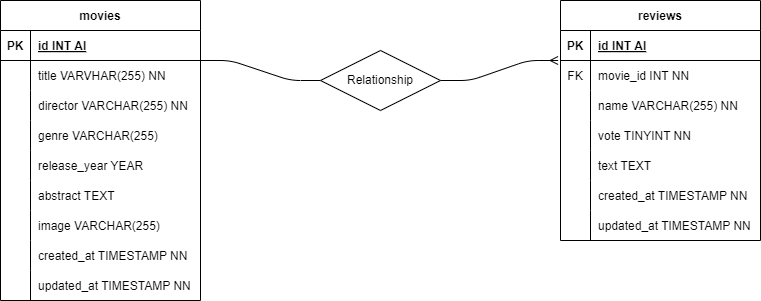

The diagram above was exported from draw.io. Its source (the exported page's mxGraphModel, read from the mxfile embedded in the PNG):
<mxGraphModel dx="1187" dy="590" grid="1" gridSize="10" guides="1" tooltips="1" connect="1" arrows="1" fold="1" page="1" pageScale="1" pageWidth="2339" pageHeight="3300" math="0" shadow="0">
  <root>
    <mxCell id="0" />
    <mxCell id="1" parent="0" />
    <mxCell id="2" value="movies" style="shape=table;startSize=30;container=1;collapsible=1;childLayout=tableLayout;fixedRows=1;rowLines=0;fontStyle=1;align=center;resizeLast=1;" vertex="1" parent="1">
      <mxGeometry x="80" y="80" width="200" height="300" as="geometry" />
    </mxCell>
    <mxCell id="3" value="" style="shape=tableRow;horizontal=0;startSize=0;swimlaneHead=0;swimlaneBody=0;fillColor=none;collapsible=0;dropTarget=0;points=[[0,0.5],[1,0.5]];portConstraint=eastwest;top=0;left=0;right=0;bottom=1;" vertex="1" parent="2">
      <mxGeometry y="30" width="200" height="30" as="geometry" />
    </mxCell>
    <mxCell id="4" value="PK" style="shape=partialRectangle;connectable=0;fillColor=none;top=0;left=0;bottom=0;right=0;fontStyle=1;overflow=hidden;" vertex="1" parent="3">
      <mxGeometry width="30" height="30" as="geometry">
        <mxRectangle width="30" height="30" as="alternateBounds" />
      </mxGeometry>
    </mxCell>
    <mxCell id="5" value="id INT AI" style="shape=partialRectangle;connectable=0;fillColor=none;top=0;left=0;bottom=0;right=0;align=left;spacingLeft=6;fontStyle=5;overflow=hidden;" vertex="1" parent="3">
      <mxGeometry x="30" width="170" height="30" as="geometry">
        <mxRectangle width="170" height="30" as="alternateBounds" />
      </mxGeometry>
    </mxCell>
    <mxCell id="6" value="" style="shape=tableRow;horizontal=0;startSize=0;swimlaneHead=0;swimlaneBody=0;fillColor=none;collapsible=0;dropTarget=0;points=[[0,0.5],[1,0.5]];portConstraint=eastwest;top=0;left=0;right=0;bottom=0;" vertex="1" parent="2">
      <mxGeometry y="60" width="200" height="30" as="geometry" />
    </mxCell>
    <mxCell id="7" value="" style="shape=partialRectangle;connectable=0;fillColor=none;top=0;left=0;bottom=0;right=0;editable=1;overflow=hidden;" vertex="1" parent="6">
      <mxGeometry width="30" height="30" as="geometry">
        <mxRectangle width="30" height="30" as="alternateBounds" />
      </mxGeometry>
    </mxCell>
    <mxCell id="8" value="title VARVHAR(255) NN" style="shape=partialRectangle;connectable=0;fillColor=none;top=0;left=0;bottom=0;right=0;align=left;spacingLeft=6;overflow=hidden;" vertex="1" parent="6">
      <mxGeometry x="30" width="170" height="30" as="geometry">
        <mxRectangle width="170" height="30" as="alternateBounds" />
      </mxGeometry>
    </mxCell>
    <mxCell id="9" value="" style="shape=tableRow;horizontal=0;startSize=0;swimlaneHead=0;swimlaneBody=0;fillColor=none;collapsible=0;dropTarget=0;points=[[0,0.5],[1,0.5]];portConstraint=eastwest;top=0;left=0;right=0;bottom=0;" vertex="1" parent="2">
      <mxGeometry y="90" width="200" height="30" as="geometry" />
    </mxCell>
    <mxCell id="10" value="" style="shape=partialRectangle;connectable=0;fillColor=none;top=0;left=0;bottom=0;right=0;editable=1;overflow=hidden;" vertex="1" parent="9">
      <mxGeometry width="30" height="30" as="geometry">
        <mxRectangle width="30" height="30" as="alternateBounds" />
      </mxGeometry>
    </mxCell>
    <mxCell id="11" value="director VARCHAR(255) NN" style="shape=partialRectangle;connectable=0;fillColor=none;top=0;left=0;bottom=0;right=0;align=left;spacingLeft=6;overflow=hidden;" vertex="1" parent="9">
      <mxGeometry x="30" width="170" height="30" as="geometry">
        <mxRectangle width="170" height="30" as="alternateBounds" />
      </mxGeometry>
    </mxCell>
    <mxCell id="31" value="" style="shape=tableRow;horizontal=0;startSize=0;swimlaneHead=0;swimlaneBody=0;fillColor=none;collapsible=0;dropTarget=0;points=[[0,0.5],[1,0.5]];portConstraint=eastwest;top=0;left=0;right=0;bottom=0;" vertex="1" parent="2">
      <mxGeometry y="120" width="200" height="30" as="geometry" />
    </mxCell>
    <mxCell id="32" value="" style="shape=partialRectangle;connectable=0;fillColor=none;top=0;left=0;bottom=0;right=0;editable=1;overflow=hidden;" vertex="1" parent="31">
      <mxGeometry width="30" height="30" as="geometry">
        <mxRectangle width="30" height="30" as="alternateBounds" />
      </mxGeometry>
    </mxCell>
    <mxCell id="33" value="genre VARCHAR(255)" style="shape=partialRectangle;connectable=0;fillColor=none;top=0;left=0;bottom=0;right=0;align=left;spacingLeft=6;overflow=hidden;" vertex="1" parent="31">
      <mxGeometry x="30" width="170" height="30" as="geometry">
        <mxRectangle width="170" height="30" as="alternateBounds" />
      </mxGeometry>
    </mxCell>
    <mxCell id="34" value="" style="shape=tableRow;horizontal=0;startSize=0;swimlaneHead=0;swimlaneBody=0;fillColor=none;collapsible=0;dropTarget=0;points=[[0,0.5],[1,0.5]];portConstraint=eastwest;top=0;left=0;right=0;bottom=0;" vertex="1" parent="2">
      <mxGeometry y="150" width="200" height="30" as="geometry" />
    </mxCell>
    <mxCell id="35" value="" style="shape=partialRectangle;connectable=0;fillColor=none;top=0;left=0;bottom=0;right=0;editable=1;overflow=hidden;" vertex="1" parent="34">
      <mxGeometry width="30" height="30" as="geometry">
        <mxRectangle width="30" height="30" as="alternateBounds" />
      </mxGeometry>
    </mxCell>
    <mxCell id="36" value="release_year YEAR" style="shape=partialRectangle;connectable=0;fillColor=none;top=0;left=0;bottom=0;right=0;align=left;spacingLeft=6;overflow=hidden;" vertex="1" parent="34">
      <mxGeometry x="30" width="170" height="30" as="geometry">
        <mxRectangle width="170" height="30" as="alternateBounds" />
      </mxGeometry>
    </mxCell>
    <mxCell id="37" value="" style="shape=tableRow;horizontal=0;startSize=0;swimlaneHead=0;swimlaneBody=0;fillColor=none;collapsible=0;dropTarget=0;points=[[0,0.5],[1,0.5]];portConstraint=eastwest;top=0;left=0;right=0;bottom=0;" vertex="1" parent="2">
      <mxGeometry y="180" width="200" height="30" as="geometry" />
    </mxCell>
    <mxCell id="38" value="" style="shape=partialRectangle;connectable=0;fillColor=none;top=0;left=0;bottom=0;right=0;editable=1;overflow=hidden;" vertex="1" parent="37">
      <mxGeometry width="30" height="30" as="geometry">
        <mxRectangle width="30" height="30" as="alternateBounds" />
      </mxGeometry>
    </mxCell>
    <mxCell id="39" value="abstract TEXT" style="shape=partialRectangle;connectable=0;fillColor=none;top=0;left=0;bottom=0;right=0;align=left;spacingLeft=6;overflow=hidden;" vertex="1" parent="37">
      <mxGeometry x="30" width="170" height="30" as="geometry">
        <mxRectangle width="170" height="30" as="alternateBounds" />
      </mxGeometry>
    </mxCell>
    <mxCell id="40" value="" style="shape=tableRow;horizontal=0;startSize=0;swimlaneHead=0;swimlaneBody=0;fillColor=none;collapsible=0;dropTarget=0;points=[[0,0.5],[1,0.5]];portConstraint=eastwest;top=0;left=0;right=0;bottom=0;" vertex="1" parent="2">
      <mxGeometry y="210" width="200" height="30" as="geometry" />
    </mxCell>
    <mxCell id="41" value="" style="shape=partialRectangle;connectable=0;fillColor=none;top=0;left=0;bottom=0;right=0;editable=1;overflow=hidden;" vertex="1" parent="40">
      <mxGeometry width="30" height="30" as="geometry">
        <mxRectangle width="30" height="30" as="alternateBounds" />
      </mxGeometry>
    </mxCell>
    <mxCell id="42" value="image VARCHAR(255)" style="shape=partialRectangle;connectable=0;fillColor=none;top=0;left=0;bottom=0;right=0;align=left;spacingLeft=6;overflow=hidden;" vertex="1" parent="40">
      <mxGeometry x="30" width="170" height="30" as="geometry">
        <mxRectangle width="170" height="30" as="alternateBounds" />
      </mxGeometry>
    </mxCell>
    <mxCell id="43" value="" style="shape=tableRow;horizontal=0;startSize=0;swimlaneHead=0;swimlaneBody=0;fillColor=none;collapsible=0;dropTarget=0;points=[[0,0.5],[1,0.5]];portConstraint=eastwest;top=0;left=0;right=0;bottom=0;" vertex="1" parent="2">
      <mxGeometry y="240" width="200" height="30" as="geometry" />
    </mxCell>
    <mxCell id="44" value="" style="shape=partialRectangle;connectable=0;fillColor=none;top=0;left=0;bottom=0;right=0;editable=1;overflow=hidden;" vertex="1" parent="43">
      <mxGeometry width="30" height="30" as="geometry">
        <mxRectangle width="30" height="30" as="alternateBounds" />
      </mxGeometry>
    </mxCell>
    <mxCell id="45" value="created_at TIMESTAMP NN" style="shape=partialRectangle;connectable=0;fillColor=none;top=0;left=0;bottom=0;right=0;align=left;spacingLeft=6;overflow=hidden;" vertex="1" parent="43">
      <mxGeometry x="30" width="170" height="30" as="geometry">
        <mxRectangle width="170" height="30" as="alternateBounds" />
      </mxGeometry>
    </mxCell>
    <mxCell id="12" value="" style="shape=tableRow;horizontal=0;startSize=0;swimlaneHead=0;swimlaneBody=0;fillColor=none;collapsible=0;dropTarget=0;points=[[0,0.5],[1,0.5]];portConstraint=eastwest;top=0;left=0;right=0;bottom=0;" vertex="1" parent="2">
      <mxGeometry y="270" width="200" height="30" as="geometry" />
    </mxCell>
    <mxCell id="13" value="" style="shape=partialRectangle;connectable=0;fillColor=none;top=0;left=0;bottom=0;right=0;editable=1;overflow=hidden;" vertex="1" parent="12">
      <mxGeometry width="30" height="30" as="geometry">
        <mxRectangle width="30" height="30" as="alternateBounds" />
      </mxGeometry>
    </mxCell>
    <mxCell id="14" value="updated_at TIMESTAMP NN" style="shape=partialRectangle;connectable=0;fillColor=none;top=0;left=0;bottom=0;right=0;align=left;spacingLeft=6;overflow=hidden;" vertex="1" parent="12">
      <mxGeometry x="30" width="170" height="30" as="geometry">
        <mxRectangle width="170" height="30" as="alternateBounds" />
      </mxGeometry>
    </mxCell>
    <mxCell id="15" value="reviews" style="shape=table;startSize=30;container=1;collapsible=1;childLayout=tableLayout;fixedRows=1;rowLines=0;fontStyle=1;align=center;resizeLast=1;" vertex="1" parent="1">
      <mxGeometry x="640" y="80" width="200" height="240" as="geometry" />
    </mxCell>
    <mxCell id="16" value="" style="shape=tableRow;horizontal=0;startSize=0;swimlaneHead=0;swimlaneBody=0;fillColor=none;collapsible=0;dropTarget=0;points=[[0,0.5],[1,0.5]];portConstraint=eastwest;top=0;left=0;right=0;bottom=1;" vertex="1" parent="15">
      <mxGeometry y="30" width="200" height="30" as="geometry" />
    </mxCell>
    <mxCell id="17" value="PK" style="shape=partialRectangle;connectable=0;fillColor=none;top=0;left=0;bottom=0;right=0;fontStyle=1;overflow=hidden;" vertex="1" parent="16">
      <mxGeometry width="30" height="30" as="geometry">
        <mxRectangle width="30" height="30" as="alternateBounds" />
      </mxGeometry>
    </mxCell>
    <mxCell id="18" value="id INT AI" style="shape=partialRectangle;connectable=0;fillColor=none;top=0;left=0;bottom=0;right=0;align=left;spacingLeft=6;fontStyle=5;overflow=hidden;" vertex="1" parent="16">
      <mxGeometry x="30" width="170" height="30" as="geometry">
        <mxRectangle width="170" height="30" as="alternateBounds" />
      </mxGeometry>
    </mxCell>
    <mxCell id="19" value="" style="shape=tableRow;horizontal=0;startSize=0;swimlaneHead=0;swimlaneBody=0;fillColor=none;collapsible=0;dropTarget=0;points=[[0,0.5],[1,0.5]];portConstraint=eastwest;top=0;left=0;right=0;bottom=0;" vertex="1" parent="15">
      <mxGeometry y="60" width="200" height="30" as="geometry" />
    </mxCell>
    <mxCell id="20" value="FK" style="shape=partialRectangle;connectable=0;fillColor=none;top=0;left=0;bottom=0;right=0;editable=1;overflow=hidden;" vertex="1" parent="19">
      <mxGeometry width="30" height="30" as="geometry">
        <mxRectangle width="30" height="30" as="alternateBounds" />
      </mxGeometry>
    </mxCell>
    <mxCell id="21" value="movie_id INT NN" style="shape=partialRectangle;connectable=0;fillColor=none;top=0;left=0;bottom=0;right=0;align=left;spacingLeft=6;overflow=hidden;" vertex="1" parent="19">
      <mxGeometry x="30" width="170" height="30" as="geometry">
        <mxRectangle width="170" height="30" as="alternateBounds" />
      </mxGeometry>
    </mxCell>
    <mxCell id="22" value="" style="shape=tableRow;horizontal=0;startSize=0;swimlaneHead=0;swimlaneBody=0;fillColor=none;collapsible=0;dropTarget=0;points=[[0,0.5],[1,0.5]];portConstraint=eastwest;top=0;left=0;right=0;bottom=0;" vertex="1" parent="15">
      <mxGeometry y="90" width="200" height="30" as="geometry" />
    </mxCell>
    <mxCell id="23" value="" style="shape=partialRectangle;connectable=0;fillColor=none;top=0;left=0;bottom=0;right=0;editable=1;overflow=hidden;" vertex="1" parent="22">
      <mxGeometry width="30" height="30" as="geometry">
        <mxRectangle width="30" height="30" as="alternateBounds" />
      </mxGeometry>
    </mxCell>
    <mxCell id="24" value="name VARCHAR(255) NN" style="shape=partialRectangle;connectable=0;fillColor=none;top=0;left=0;bottom=0;right=0;align=left;spacingLeft=6;overflow=hidden;" vertex="1" parent="22">
      <mxGeometry x="30" width="170" height="30" as="geometry">
        <mxRectangle width="170" height="30" as="alternateBounds" />
      </mxGeometry>
    </mxCell>
    <mxCell id="25" value="" style="shape=tableRow;horizontal=0;startSize=0;swimlaneHead=0;swimlaneBody=0;fillColor=none;collapsible=0;dropTarget=0;points=[[0,0.5],[1,0.5]];portConstraint=eastwest;top=0;left=0;right=0;bottom=0;" vertex="1" parent="15">
      <mxGeometry y="120" width="200" height="30" as="geometry" />
    </mxCell>
    <mxCell id="26" value="" style="shape=partialRectangle;connectable=0;fillColor=none;top=0;left=0;bottom=0;right=0;editable=1;overflow=hidden;" vertex="1" parent="25">
      <mxGeometry width="30" height="30" as="geometry">
        <mxRectangle width="30" height="30" as="alternateBounds" />
      </mxGeometry>
    </mxCell>
    <mxCell id="27" value="vote TINYINT NN" style="shape=partialRectangle;connectable=0;fillColor=none;top=0;left=0;bottom=0;right=0;align=left;spacingLeft=6;overflow=hidden;" vertex="1" parent="25">
      <mxGeometry x="30" width="170" height="30" as="geometry">
        <mxRectangle width="170" height="30" as="alternateBounds" />
      </mxGeometry>
    </mxCell>
    <mxCell id="46" value="" style="shape=tableRow;horizontal=0;startSize=0;swimlaneHead=0;swimlaneBody=0;fillColor=none;collapsible=0;dropTarget=0;points=[[0,0.5],[1,0.5]];portConstraint=eastwest;top=0;left=0;right=0;bottom=0;" vertex="1" parent="15">
      <mxGeometry y="150" width="200" height="30" as="geometry" />
    </mxCell>
    <mxCell id="47" value="" style="shape=partialRectangle;connectable=0;fillColor=none;top=0;left=0;bottom=0;right=0;editable=1;overflow=hidden;" vertex="1" parent="46">
      <mxGeometry width="30" height="30" as="geometry">
        <mxRectangle width="30" height="30" as="alternateBounds" />
      </mxGeometry>
    </mxCell>
    <mxCell id="48" value="text TEXT" style="shape=partialRectangle;connectable=0;fillColor=none;top=0;left=0;bottom=0;right=0;align=left;spacingLeft=6;overflow=hidden;" vertex="1" parent="46">
      <mxGeometry x="30" width="170" height="30" as="geometry">
        <mxRectangle width="170" height="30" as="alternateBounds" />
      </mxGeometry>
    </mxCell>
    <mxCell id="49" value="" style="shape=tableRow;horizontal=0;startSize=0;swimlaneHead=0;swimlaneBody=0;fillColor=none;collapsible=0;dropTarget=0;points=[[0,0.5],[1,0.5]];portConstraint=eastwest;top=0;left=0;right=0;bottom=0;" vertex="1" parent="15">
      <mxGeometry y="180" width="200" height="30" as="geometry" />
    </mxCell>
    <mxCell id="50" value="" style="shape=partialRectangle;connectable=0;fillColor=none;top=0;left=0;bottom=0;right=0;editable=1;overflow=hidden;" vertex="1" parent="49">
      <mxGeometry width="30" height="30" as="geometry">
        <mxRectangle width="30" height="30" as="alternateBounds" />
      </mxGeometry>
    </mxCell>
    <mxCell id="51" value="created_at TIMESTAMP NN" style="shape=partialRectangle;connectable=0;fillColor=none;top=0;left=0;bottom=0;right=0;align=left;spacingLeft=6;overflow=hidden;" vertex="1" parent="49">
      <mxGeometry x="30" width="170" height="30" as="geometry">
        <mxRectangle width="170" height="30" as="alternateBounds" />
      </mxGeometry>
    </mxCell>
    <mxCell id="52" value="" style="shape=tableRow;horizontal=0;startSize=0;swimlaneHead=0;swimlaneBody=0;fillColor=none;collapsible=0;dropTarget=0;points=[[0,0.5],[1,0.5]];portConstraint=eastwest;top=0;left=0;right=0;bottom=0;" vertex="1" parent="15">
      <mxGeometry y="210" width="200" height="30" as="geometry" />
    </mxCell>
    <mxCell id="53" value="" style="shape=partialRectangle;connectable=0;fillColor=none;top=0;left=0;bottom=0;right=0;editable=1;overflow=hidden;" vertex="1" parent="52">
      <mxGeometry width="30" height="30" as="geometry">
        <mxRectangle width="30" height="30" as="alternateBounds" />
      </mxGeometry>
    </mxCell>
    <mxCell id="54" value="updated_at TIMESTAMP NN" style="shape=partialRectangle;connectable=0;fillColor=none;top=0;left=0;bottom=0;right=0;align=left;spacingLeft=6;overflow=hidden;" vertex="1" parent="52">
      <mxGeometry x="30" width="170" height="30" as="geometry">
        <mxRectangle width="170" height="30" as="alternateBounds" />
      </mxGeometry>
    </mxCell>
    <mxCell id="29" value="" style="edgeStyle=entityRelationEdgeStyle;fontSize=12;html=1;endArrow=ERmany;entryX=-0.012;entryY=0;entryDx=0;entryDy=0;entryPerimeter=0;startArrow=none;" edge="1" parent="1" source="28" target="19">
      <mxGeometry width="100" height="100" relative="1" as="geometry">
        <mxPoint x="550" y="350" as="sourcePoint" />
        <mxPoint x="650" y="250" as="targetPoint" />
      </mxGeometry>
    </mxCell>
    <mxCell id="30" value="" style="edgeStyle=entityRelationEdgeStyle;fontSize=12;html=1;endArrow=none;exitX=1;exitY=1;exitDx=0;exitDy=0;exitPerimeter=0;" edge="1" parent="1" source="3" target="28">
      <mxGeometry width="100" height="100" relative="1" as="geometry">
        <mxPoint x="276" y="139.01" as="sourcePoint" />
        <mxPoint x="636.04" y="140.99" as="targetPoint" />
      </mxGeometry>
    </mxCell>
    <mxCell id="28" value="Relationship" style="shape=rhombus;perimeter=rhombusPerimeter;whiteSpace=wrap;html=1;align=center;" vertex="1" parent="1">
      <mxGeometry x="400" y="130" width="120" height="60" as="geometry" />
    </mxCell>
  </root>
</mxGraphModel>